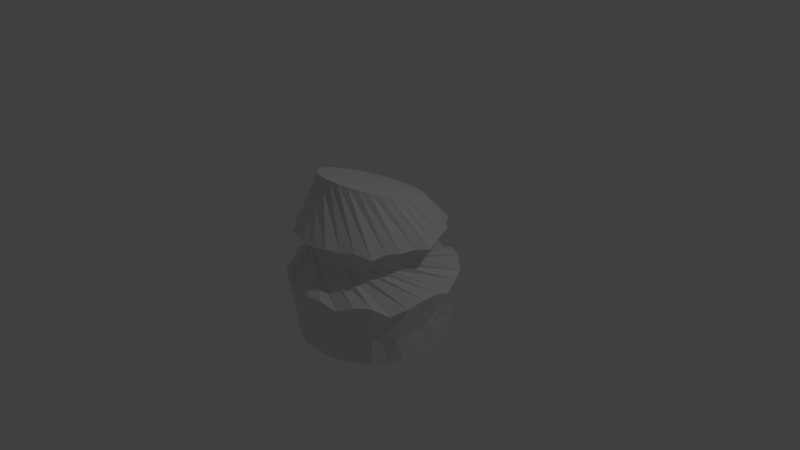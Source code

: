 # Source: drum.blend  (saved by Blender 2.76.0; exported with 4.5.12 LTS)
import bpy
from mathutils import Matrix  # noqa: F401  (used for matrix-valued properties, if any)

bpy.ops.wm.read_factory_settings(use_empty=True)
scene = bpy.context.scene
scene.name = 'Scene'

# ---- collections
col_collection_1 = bpy.data.collections.new('Collection 1'); scene.collection.children.link(col_collection_1)

# ---- world
world_world = bpy.data.worlds.new('World'); scene.world = world_world
world_world.color = (0.05088, 0.05088, 0.05088)
world_world.use_sun_shadow = False
world_world.sun_shadow_jitter_overblur = 0.0
world_world.cycles.sampling_method = 'MANUAL'
world_world.cycles.sample_map_resolution = 256

# ---- cameras
cam_camera = bpy.data.cameras.new('Camera')
cam_camera.clip_end = 100.0
cam_camera.lens = 35.0
cam_camera.sensor_width = 32.0
cam_camera.sensor_height = 18.0
cam_camera.ortho_scale = 7.314
cam_camera.dof.focus_distance = 0.0
cam_camera.dof.aperture_fstop = 128.0

# ---- lights
light_lamp = bpy.data.lights.new('Lamp', 'POINT')
light_lamp.transmission_factor = 0.0
light_lamp.cutoff_distance = 30.0
light_lamp.energy = 100.0
light_lamp.shadow_buffer_clip_start = 1.001
light_lamp.shadow_soft_size = 0.1
light_lamp.shadow_maximum_resolution = 0.006
light_lamp.use_absolute_resolution = True
light_lamp.cycles.use_multiple_importance_sampling = False

# ---- meshes
me_cylinder_003 = bpy.data.meshes.new('Cylinder.003')
me_cylinder_003.from_pydata([(-0.002959, 1.002, -0.9934), (2.858e-08, 0.6543, 0.7713), (0.1884, 0.9853, -0.9997), (0.1352, 0.6417, 0.7757), (0.3675, 0.9323, -1.0), (0.2653, 0.6045, 0.7887), (0.5443, 0.8472, -0.9978), (0.3851, 0.544, 0.8098), (0.6925, 0.7307, -1.004), (0.4901, 0.4627, 0.8383), (0.8352, 0.5609, -1.0), (0.5763, 0.3635, 0.8729), (0.9238, 0.3951, -0.9972), (0.6404, 0.2504, 0.9125), (0.9851, 0.2096, -1.005), (0.6798, 0.1277, 0.9554), (1.001, 0.01581, -0.9975), (0.6931, 1.707e-07, 1.0), (0.985, -0.1946, -0.9956), (0.6798, -0.1277, 1.045), (0.9292, -0.3771, -1.002), (0.6404, -0.2504, 1.088), (0.8503, -0.5358, -1.002), (0.5763, -0.3635, 1.127), (0.7155, -0.707, -0.9979), (0.4901, -0.4627, 1.162), (0.5623, -0.8293, -1.001), (0.3851, -0.544, 1.19), (0.4052, -0.9176, -1.002), (0.2653, -0.6045, 1.211), (0.2067, -0.9833, -0.9965), (0.1352, -0.6417, 1.224), (0.0006118, -1.002, -0.9961), (-1.973e-07, -0.6543, 1.229), (-0.1768, -0.9897, -1.004), (-0.1352, -0.6417, 1.224), (-0.3749, -0.929, -0.999), (-0.2653, -0.6045, 1.211), (-0.5581, -0.836, -1.003), (-0.3851, -0.544, 1.19), (-0.6948, -0.721, -0.9953), (-0.4901, -0.4627, 1.162), (-0.8206, -0.5784, -1.003), (-0.5763, -0.3635, 1.127), (-0.9168, -0.4057, -0.9981), (-0.6404, -0.2504, 1.088), (-0.9801, -0.2202, -0.998), (-0.6798, -0.1277, 1.045), (-1.003, -0.01952, -1.002), (-0.6931, 7.531e-07, 1.0), (-0.982, 0.1935, -0.995), (-0.6798, 0.1277, 0.9554), (-0.9285, 0.3729, -0.9934), (-0.6404, 0.2504, 0.9125), (-0.8424, 0.5416, -1.0), (-0.5763, 0.3635, 0.8729), (-0.7245, 0.7, -0.9986), (-0.4901, 0.4627, 0.8383), (-0.5734, 0.8222, -0.9942), (-0.3851, 0.544, 0.8098), (-0.4002, 0.9193, -1.0), (-0.2653, 0.6045, 0.7887), (-0.2083, 0.9855, -0.9997), (-0.1352, 0.6417, 0.7757), (0.1915, 0.7339, 0.1871), (0.3702, 0.6723, 0.1984), (0.4899, 0.5898, 0.1995), (0.5797, 0.4963, 0.1978), (0.6413, 0.4275, 0.1814), (0.7493, 0.2206, 0.2009), (0.7613, 0.1283, 0.1823), (0.7769, -0.06969, 0.2137), (0.745, -0.2267, 0.2048), (0.6844, -0.3556, 0.1875), (0.6375, -0.4336, 0.1969), (0.515, -0.5744, 0.2099), (0.395, -0.6694, 0.2055), (0.2292, -0.7293, 0.2053), (0.06929, -0.7703, 0.2092), (-0.07, -0.7687, 0.2022), (-0.2051, -0.7465, 0.1818), (-0.3351, -0.6974, 0.183), (-0.4496, -0.6143, 0.205), (-0.5893, -0.5094, 0.2001), (-0.6389, -0.4194, 0.1804), (-0.7434, -0.2133, 0.1909), (-0.7565, -0.1044, 0.1755), (-0.7802, 0.003847, 0.2046), (-0.7447, 0.1862, 0.1982), (-0.6631, 0.3724, 0.1779), (-0.6131, 0.4606, 0.1958), (-0.5355, 0.5638, 0.1986), (-0.4044, 0.6529, 0.2061), (-0.2607, 0.7303, 0.186), (-0.1078, 0.7549, 0.1885), (0.07541, 0.7559, 0.2032), (-0.2539, 1.089, -0.1368), (-0.03647, 1.118, -0.1368), (0.1823, 1.104, -0.2284), (0.3942, 1.047, -0.1368), (0.5908, 0.9499, -0.1368), (0.7648, 0.8163, -0.2457), (0.9093, 0.6515, -0.1368), (1.019, 0.4615, -0.1368), (1.089, 0.2539, -0.2219), (1.118, 0.03647, -0.1368), (1.104, -0.1823, -0.1368), (1.047, -0.3942, -0.2033), (0.9499, -0.5908, -0.2716), (0.8163, -0.7648, -0.1368), (0.6515, -0.9093, -0.1368), (0.4615, -1.019, -0.22), (0.2539, -1.089, -0.1368), (0.03647, -1.118, -0.1368), (-0.1823, -1.104, -0.2685), (-0.3942, -1.047, -0.2457), (-0.5908, -0.9499, -0.1368), (-0.7648, -0.8163, -0.1368), (-0.9093, -0.6515, -0.2358), (-1.019, -0.4615, -0.1368), (-1.089, -0.2539, -0.1368), (-1.118, -0.03646, -0.2068), (-1.104, 0.1823, -0.1368), (-1.047, 0.3942, -0.1368), (-0.9499, 0.5908, -0.2298), (-0.8163, 0.7648, -0.1368), (-0.6515, 0.9093, -0.1368), (-0.4615, 1.019, -0.2217), (-0.02536, 1.048, -0.632), (0.3218, 1.003, -0.613), (0.4853, 0.8838, -0.5817), (0.5845, 0.8844, -0.6256), (0.7262, 0.7719, -0.6477), (0.8858, 0.5047, -0.5844), (0.9619, 0.326, -0.6431), (1.035, 0.01116, -0.5892), (0.9955, -0.112, -0.6389), (0.9715, -0.2935, -0.6172), (0.942, -0.4918, -0.6278), (0.7783, -0.6312, -0.5951), (0.7597, -0.726, -0.6507), (0.4712, -0.8874, -0.5905), (0.2666, -0.9893, -0.6036), (0.07738, -1.046, -0.6071), (-0.1431, -1.014, -0.5921), (-0.3584, -0.9737, -0.609), (-0.4275, -0.9618, -0.607), (-0.7125, -0.7604, -0.5998), (-0.827, -0.6358, -0.5991), (-0.9427, -0.4871, -0.6498), (-0.95, -0.3717, -0.593), (-1.031, -0.1081, -0.5985), (-1.009, 0.03526, -0.6048), (-0.9919, 0.2748, -0.6281), (-0.9053, 0.4849, -0.6418), (-0.7701, 0.6413, -0.6251), (-0.6683, 0.8164, -0.6166), (-0.4113, 0.9141, -0.6285), (-0.3349, 0.9448, -0.5755), (-0.1461, 0.9916, -0.6104), (-0.4073, 0.8198, 0.4182), (-0.2322, 0.9181, 0.413), (-0.04627, 0.9678, 0.4363), (0.1535, 0.9747, 0.4085), (0.3399, 0.9312, 0.4165), (0.5183, 0.8469, 0.4245), (0.6325, 0.6798, 0.448), (0.7675, 0.5526, 0.4445), (0.8484, 0.3767, 0.4531), (0.9214, 0.1869, 0.4433), (0.993, 0.03653, 0.4301), (0.9291, -0.1503, 0.4699), (0.8911, -0.3588, 0.4798), (0.8009, -0.5063, 0.486), (0.7393, -0.6737, 0.4439), (0.5554, -0.7833, 0.5094), (0.3978, -0.869, 0.4934), (0.23, -0.9538, 0.5118), (0.03992, -0.9941, 0.4906), (-0.1439, -0.9989, 0.4813), (-0.3318, -0.913, 0.4637), (-0.5134, -0.8766, 0.4528), (-0.6426, -0.6982, 0.4595), (-0.7895, -0.6132, 0.4707), (-0.8491, -0.4125, 0.4757), (-0.9228, -0.241, 0.4643), (-0.939, -0.07425, 0.4657), (-0.9431, 0.1412, 0.4545), (-0.9123, 0.3003, 0.4329), (-0.8293, 0.4894, 0.4487), (-0.737, 0.6534, 0.4129), (-0.5687, 0.7455, 0.4367)], [], [(160, 1, 3, 161), (161, 3, 5, 162), (162, 5, 7, 163), (163, 7, 9, 164), (164, 9, 11, 165), (165, 11, 13, 166), (166, 13, 15, 167), (167, 15, 17, 168), (168, 17, 19, 169), (169, 19, 21, 170), (170, 21, 23, 171), (171, 23, 25, 172), (172, 25, 27, 173), (173, 27, 29, 174), (174, 29, 31, 175), (175, 31, 33, 176), (176, 33, 35, 177), (177, 35, 37, 178), (178, 37, 39, 179), (179, 39, 41, 180), (180, 41, 43, 181), (181, 43, 45, 182), (182, 45, 47, 183), (183, 47, 49, 184), (184, 49, 51, 185), (185, 51, 53, 186), (186, 53, 55, 187), (187, 55, 57, 188), (188, 57, 59, 189), (189, 59, 61, 190), (3, 1, 63, 61, 59, 57, 55, 53, 51, 49, 47, 45, 43, 41, 39, 37, 35, 33, 31, 29, 27, 25, 23, 21, 19, 17, 15, 13, 11, 9, 7, 5), (191, 63, 1, 160), (190, 61, 63, 191), (0, 2, 4, 6, 8, 10, 12, 14, 16, 18, 20, 22, 24, 26, 28, 30, 32, 34, 36, 38, 40, 42, 44, 46, 48, 50, 52, 54, 56, 58, 60, 62), (125, 94, 95, 126), (126, 95, 64, 127), (124, 93, 94, 125), (123, 92, 93, 124), (122, 91, 92, 123), (121, 90, 91, 122), (120, 89, 90, 121), (119, 88, 89, 120), (118, 87, 88, 119), (117, 86, 87, 118), (116, 85, 86, 117), (115, 84, 85, 116), (114, 83, 84, 115), (113, 82, 83, 114), (112, 81, 82, 113), (111, 80, 81, 112), (110, 79, 80, 111), (109, 78, 79, 110), (108, 77, 78, 109), (107, 76, 77, 108), (106, 75, 76, 107), (105, 74, 75, 106), (104, 73, 74, 105), (103, 72, 73, 104), (102, 71, 72, 103), (101, 70, 71, 102), (100, 69, 70, 101), (99, 68, 69, 100), (98, 67, 68, 99), (97, 66, 67, 98), (96, 65, 66, 97), (127, 64, 65, 96), (159, 127, 96, 128), (128, 96, 97, 129), (129, 97, 98, 130), (130, 98, 99, 131), (131, 99, 100, 132), (132, 100, 101, 133), (133, 101, 102, 134), (134, 102, 103, 135), (135, 103, 104, 136), (136, 104, 105, 137), (137, 105, 106, 138), (138, 106, 107, 139), (139, 107, 108, 140), (140, 108, 109, 141), (141, 109, 110, 142), (142, 110, 111, 143), (143, 111, 112, 144), (144, 112, 113, 145), (145, 113, 114, 146), (146, 114, 115, 147), (147, 115, 116, 148), (148, 116, 117, 149), (149, 117, 118, 150), (150, 118, 119, 151), (151, 119, 120, 152), (152, 120, 121, 153), (153, 121, 122, 154), (154, 122, 123, 155), (155, 123, 124, 156), (156, 124, 125, 157), (158, 126, 127, 159), (157, 125, 126, 158), (60, 157, 158, 62), (62, 158, 159, 0), (58, 156, 157, 60), (56, 155, 156, 58), (54, 154, 155, 56), (52, 153, 154, 54), (50, 152, 153, 52), (48, 151, 152, 50), (46, 150, 151, 48), (44, 149, 150, 46), (42, 148, 149, 44), (40, 147, 148, 42), (38, 146, 147, 40), (36, 145, 146, 38), (34, 144, 145, 36), (32, 143, 144, 34), (30, 142, 143, 32), (28, 141, 142, 30), (26, 140, 141, 28), (24, 139, 140, 26), (22, 138, 139, 24), (20, 137, 138, 22), (18, 136, 137, 20), (16, 135, 136, 18), (14, 134, 135, 16), (12, 133, 134, 14), (10, 132, 133, 12), (8, 131, 132, 10), (6, 130, 131, 8), (4, 129, 130, 6), (2, 128, 129, 4), (0, 159, 128, 2), (94, 190, 191, 95), (95, 191, 160, 64), (93, 189, 190, 94), (92, 188, 189, 93), (91, 187, 188, 92), (90, 186, 187, 91), (89, 185, 186, 90), (88, 184, 185, 89), (87, 183, 184, 88), (86, 182, 183, 87), (85, 181, 182, 86), (84, 180, 181, 85), (83, 179, 180, 84), (82, 178, 179, 83), (81, 177, 178, 82), (80, 176, 177, 81), (79, 175, 176, 80), (78, 174, 175, 79), (77, 173, 174, 78), (76, 172, 173, 77), (75, 171, 172, 76), (74, 170, 171, 75), (73, 169, 170, 74), (72, 168, 169, 73), (71, 167, 168, 72), (70, 166, 167, 71), (69, 165, 166, 70), (68, 164, 165, 69), (67, 163, 164, 68), (66, 162, 163, 67), (65, 161, 162, 66), (64, 160, 161, 65)])
me_cylinder_003.use_remesh_preserve_volume = False
me_cylinder_003.use_remesh_preserve_attributes = False
me_cylinder_003.use_mirror_vertex_groups = False
me_cylinder_003.update()

# ---- objects
ob_cylinder = bpy.data.objects.new('Cylinder', me_cylinder_003)
ob_lamp = bpy.data.objects.new('Lamp', light_lamp)
ob_camera = bpy.data.objects.new('Camera', cam_camera)

# ---- transforms, parenting, visibility, modifiers, constraints
ob_cylinder.location = (0.0, 0.0, 0.0)
ob_cylinder.lineart.crease_threshold = 0.0
ob_lamp.location = (4.076, 1.005, 5.904)
ob_lamp.rotation_euler = (0.6503, 0.05522, 1.866)
ob_lamp.lock_rotations_4d = False
ob_lamp.empty_display_type = 'ARROWS'
ob_lamp.color = (0.0, 0.0, 0.0, 0.0)
ob_lamp.lineart.crease_threshold = 0.0
ob_camera.location = (7.481, -6.508, 5.344)
ob_camera.rotation_euler = (1.109, 0.01082, 0.8149)
ob_camera.lock_rotations_4d = False
ob_camera.empty_display_type = 'ARROWS'
ob_camera.color = (0.0, 0.0, 0.0, 0.0)
ob_camera.display_type = 'WIRE'
ob_camera.lineart.crease_threshold = 0.0

# ---- collection membership
col_collection_1.objects.link(ob_cylinder)
col_collection_1.objects.link(ob_lamp)
col_collection_1.objects.link(ob_camera)

# ---- scene / render settings (as saved in the file)
scene.camera = ob_camera
scene.frame_start = 1; scene.frame_end = 250; scene.frame_set(1)
scene.render.engine = 'BLENDER_EEVEE_NEXT'
scene.render.resolution_percentage = 50
scene.render.dither_intensity = 0.0
scene.cycles.use_denoising = False
scene.cycles.samples = 10
scene.cycles.sampling_pattern = 'TABULATED_SOBOL'
scene.cycles.light_sampling_threshold = 0.0
scene.cycles.use_adaptive_sampling = False
scene.cycles.use_light_tree = False
scene.cycles.blur_glossy = 0.0
scene.cycles.pixel_filter_type = 'GAUSSIAN'
scene.cycles.sample_clamp_indirect = 0.0
scene.view_settings.view_transform = 'Standard'
bpy.context.view_layer.update()
